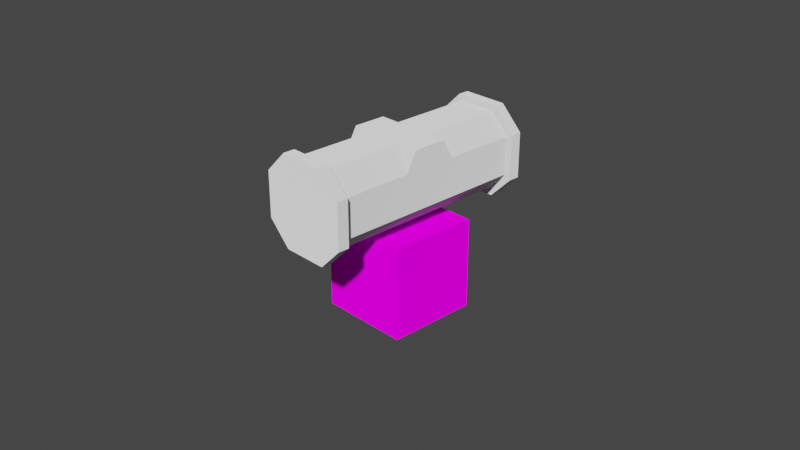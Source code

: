 # Source: crate_octagon.blend  (saved by Blender 2.80.75; exported with 4.5.12 LTS)
import bpy
from mathutils import Matrix  # noqa: F401  (used for matrix-valued properties, if any)

bpy.ops.wm.read_factory_settings(use_empty=True)
scene = bpy.context.scene
scene.name = 'Scene'

# ---- collections
col_collection = bpy.data.collections.new('Collection'); scene.collection.children.link(col_collection)

# ---- images (referenced by path relative to the original .blend; pixels are not part of the script)
import os
ASSET_DIR = os.environ.get("B2B_ASSET_DIR", "")  # directory of the original .blend (textures are referenced by path, not embedded)
HERE = os.path.dirname(os.path.abspath(__file__))  # packed textures are extracted next to this script under _unpacked/

def load_image(name, relpath, width, height, colorspace="sRGB"):
    """Load a texture the original file referenced (path relative to the .blend, or extracted next to this script)."""
    p = next((c for c in (os.path.join(HERE, relpath), os.path.join(ASSET_DIR, relpath)) if relpath and os.path.exists(c)), "")
    if p:
        img = bpy.data.images.load(p, check_existing=True)
        img.name = name
    else:  # same state as the original file: an image datablock whose file is absent (Cycles renders it pink)
        img = bpy.data.images.new(name, width, height)
        img.source = "FILE"
        img.filepath = "//" + (relpath or name)
    img.colorspace_settings.name = colorspace
    return img
img_bricks_png = load_image('bricks.png', 'bricks.png', 1024, 1024, 'sRGB')

# ---- materials (node trees are filled in below, after node groups)
mat_mat_diffuse_cutout = bpy.data.materials.new('MAT_DIFFUSE_CUTOUT')
mat_mat_diffuse_cutout.alpha_threshold = 0.0
mat_mat_diffuse_cutout.use_transparent_shadow = False
mat_mat_diffuse_cutout.line_color = (0.0, 0.0, 0.0, 1.0)
mat_mat_example_block = bpy.data.materials.new('MAT_EXAMPLE_BLOCK')
mat_mat_example_block.use_transparent_shadow = False

# ---- material node trees
mat_mat_diffuse_cutout.use_nodes = True; mat_mat_diffuse_cutout.node_tree.nodes.clear()
_N = mat_mat_diffuse_cutout.node_tree.nodes; _L = mat_mat_diffuse_cutout.node_tree.links
n0 = _N.new('ShaderNodeOutputMaterial'); n0.name = 'Material Output'; n0.location = (300, 300)
n1 = _N.new('ShaderNodeBsdfDiffuse'); n1.name = 'Diffuse BSDF'; n1.location = (10, 300)
n1.inputs[1].default_value = 1.0
_L.new(n1.outputs[0], n0.inputs[0])
n0.is_active_output = True
mat_mat_example_block.use_nodes = True; mat_mat_example_block.node_tree.nodes.clear()
_N = mat_mat_example_block.node_tree.nodes; _L = mat_mat_example_block.node_tree.links
n0 = _N.new('ShaderNodeOutputMaterial'); n0.name = 'Material Output'; n0.location = (300, 300)
n1 = _N.new('ShaderNodeBsdfDiffuse'); n1.name = 'Diffuse BSDF'; n1.location = (10, 300)
n1.inputs[1].default_value = 1.0
n2 = _N.new('ShaderNodeTexImage'); n2.name = 'Image Texture'; n2.location = (-280, 280)
n2.image = img_bricks_png
n2.interpolation = 'Closest'
_L.new(n1.outputs[0], n0.inputs[0])
_L.new(n2.outputs[0], n1.inputs[0])
n0.is_active_output = True

# ---- world
world_world = bpy.data.worlds.new('World'); scene.world = world_world
world_world.use_nodes = True; world_world.node_tree.nodes.clear()
_N = world_world.node_tree.nodes; _L = world_world.node_tree.links
n0 = _N.new('ShaderNodeOutputWorld'); n0.name = 'World Output'; n0.location = (300, 300)
n1 = _N.new('ShaderNodeBackground'); n1.name = 'Background'; n1.location = (10, 300)
n1.inputs[0].default_value = (0.05088, 0.05088, 0.05088, 1.0)
_L.new(n1.outputs[0], n0.inputs[0])
n0.is_active_output = True
world_world.color = (0.05088, 0.05088, 0.05088)
world_world.use_sun_shadow = False
world_world.sun_shadow_jitter_overblur = 0.0

# ---- cameras
cam_camera = bpy.data.cameras.new('Camera')
cam_camera.clip_end = 100.0
cam_camera.ortho_scale = 7.314

# ---- meshes
me_crate_octagon = bpy.data.meshes.new('crate_octagon')
me_crate_octagon.from_pydata([(-0.25, -1.225, -0.002275), (-0.5, -1.225, 0.2477), (-0.25, -1.225, 0.9977), (-0.5, -1.225, 0.7477), (-0.25, 1.225, -0.002275), (-0.5, 1.225, 0.2477), (-0.25, 1.225, 0.9977), (-0.5, 1.225, 0.7477), (0.25, -1.225, -0.002275), (0.5, -1.225, 0.2477), (0.25, -1.225, 0.9977), (0.5, -1.225, 0.7477), (0.25, 1.225, -0.002275), (0.5, 1.225, 0.2477), (0.25, 1.225, 0.9977), (0.5, 1.225, 0.7477), (0.4308, 0.3047, 0.7152), (0.4308, 0.1826, 0.9354), (0.2106, -0.1826, 0.9354), (0.4308, -0.3047, 0.7152), (0.4308, -0.1826, 0.9354), (0.2106, 0.1826, 0.9354), (-0.4308, 0.3047, 0.7152), (-0.4308, 0.1826, 0.9354), (-0.2106, -0.1826, 0.9354), (-0.4308, -0.3047, 0.7152), (-0.4308, -0.1826, 0.9354), (-0.2106, 0.1826, 0.9354), (-0.25, 1.1, -0.002275), (-0.25, -1.1, -0.002275), (-0.5, -1.1, 0.2477), (-0.5, 1.1, 0.2477), (-0.25, -1.1, 0.9977), (-0.25, 1.1, 0.9977), (-0.5, 1.1, 0.7477), (-0.5, -1.1, 0.7477), (0.25, -1.1, -0.002275), (0.25, 1.1, -0.002275), (0.5, 1.1, 0.2477), (0.5, -1.1, 0.2477), (0.25, 1.1, 0.9977), (0.25, -1.1, 0.9977), (0.5, -1.1, 0.7477), (0.5, 1.1, 0.7477), (-0.2106, 1.1, 0.07374), (-0.2106, -1.1, 0.07374), (-0.4308, -1.1, 0.2939), (-0.4308, 1.1, 0.2939), (-0.2106, -1.1, 0.9354), (-0.2106, 1.1, 0.9354), (-0.4308, 1.1, 0.7152), (-0.4308, -1.1, 0.7152), (0.2106, -1.1, 0.07374), (0.2106, 1.1, 0.07374), (0.4308, 1.1, 0.2939), (0.4308, -1.1, 0.2939), (0.2106, 1.1, 0.9354), (0.2106, -1.1, 0.9354), (0.4308, -1.1, 0.7152), (0.4308, 1.1, 0.7152)], [], [(32, 2, 10, 41), (34, 7, 5, 31), (12, 5, 6, 15), (0, 1, 30, 29), (6, 7, 34, 33), (3, 0, 9, 10), (12, 13, 38, 37), (36, 8, 0, 29), (18, 20, 17, 21), (18, 19, 20), (53, 52, 45, 44), (22, 25, 26, 23), (16, 21, 17), (23, 26, 24, 27), (24, 26, 25), (53, 54, 55, 52), (48, 32, 41, 57), (22, 23, 27), (49, 50, 51, 48), (32, 48, 51, 35), (45, 46, 47, 44), (37, 53, 44, 28), (51, 50, 47, 46), (44, 47, 31, 28), (59, 56, 57, 58), (58, 57, 41, 42), (49, 48, 57, 56), (53, 37, 38, 54), (6, 33, 40, 14), (43, 59, 54, 38), (59, 58, 55, 54), (33, 49, 56, 40), (52, 55, 39, 36), (35, 51, 46, 30), (55, 58, 42, 39), (15, 43, 38, 13), (3, 35, 30, 1), (32, 35, 3, 2), (52, 36, 29, 45), (36, 39, 9, 8), (20, 19, 16, 17), (12, 37, 28, 4), (45, 29, 30, 46), (42, 41, 10, 11), (33, 34, 50, 49), (15, 14, 40, 43), (59, 43, 40, 56), (28, 31, 5, 4), (12, 4, 5), (5, 7, 6), (6, 14, 15), (15, 13, 12), (3, 1, 0), (0, 8, 9), (9, 11, 10), (10, 2, 3), (42, 11, 9, 39), (47, 50, 34, 31)])
_uv = me_crate_octagon.uv_layers.new(name='UVMap')
_uv.uv.foreach_set('vector', [0.9526, 0.01771, 0.9823, 0.01771, 0.9823, 0.1365, 0.9526, 0.1365, 0.8681, 0.1017, 0.8978, 0.1017, 0.8978, 0.2205, 0.8681, 0.2205, 0.7539, 0.2553, 0.5757, 0.1959, 0.6351, 0.01771, 0.8133, 0.0771, 0.9823, 0.542, 0.9823, 0.626, 0.9526, 0.626, 0.9526, 0.542, 0.8978, 0.01771, 0.8978, 0.1017, 0.8681, 0.1017, 0.8681, 0.01771, 0.6351, 0.2907, 0.8133, 0.3501, 0.7539, 0.5282, 0.5757, 0.4688, 0.8978, 0.4232, 0.8978, 0.5072, 0.8681, 0.5072, 0.8681, 0.4232, 0.9526, 0.4232, 0.9823, 0.4232, 0.9823, 0.542, 0.9526, 0.542, 0.6804, 0.7102, 0.628, 0.7102, 0.628, 0.6235, 0.6804, 0.6235, 0.6804, 0.7102, 0.628, 0.77, 0.628, 0.7102, 0.5403, 0.3658, 0.01771, 0.3658, 0.01771, 0.2657, 0.5403, 0.2657, 0.1223, 0.7801, 0.1223, 0.9248, 0.07002, 0.8959, 0.07002, 0.8091, 0.628, 0.5637, 0.6804, 0.6235, 0.628, 0.6235, 0.07002, 0.8091, 0.07002, 0.8959, 0.01771, 0.8959, 0.01771, 0.8091, 0.01771, 0.8959, 0.07002, 0.8959, 0.07002, 0.9557, 0.5403, 0.3658, 0.5403, 0.4398, 0.01771, 0.4398, 0.01771, 0.3658, 0.9378, 0.02707, 0.9526, 0.01771, 0.9526, 0.1365, 0.9378, 0.1271, 0.07002, 0.7493, 0.07002, 0.8091, 0.01771, 0.8091, 0.5403, 0.01771, 0.5403, 0.09168, 0.01771, 0.09168, 0.01771, 0.01771, 0.9526, 0.8288, 0.9355, 0.8249, 0.9355, 0.7509, 0.9526, 0.7448, 0.01771, 0.2657, 0.01771, 0.1917, 0.5403, 0.1917, 0.5403, 0.2657, 0.8681, 0.4232, 0.85, 0.4139, 0.85, 0.3138, 0.8681, 0.3045, 0.01771, 0.09168, 0.5403, 0.09168, 0.5403, 0.1917, 0.01771, 0.1917, 0.8487, 0.2983, 0.8487, 0.2243, 0.8681, 0.2205, 0.8681, 0.3045, 0.5403, 0.5398, 0.5403, 0.6138, 0.01771, 0.6138, 0.01771, 0.5398, 0.9355, 0.2143, 0.9355, 0.1403, 0.9526, 0.1365, 0.9526, 0.2205, 0.5403, 0.7139, 0.01771, 0.7139, 0.01771, 0.6138, 0.5403, 0.6138, 0.8487, 0.4294, 0.8681, 0.4232, 0.8681, 0.5072, 0.8487, 0.5034, 0.8978, 0.8288, 0.8681, 0.8288, 0.8681, 0.71, 0.8978, 0.71, 0.8681, 0.626, 0.8517, 0.6183, 0.8517, 0.5182, 0.8681, 0.5072, 0.5403, 0.5398, 0.01771, 0.5398, 0.01771, 0.4398, 0.5403, 0.4398, 0.8681, 0.8288, 0.8533, 0.8194, 0.8533, 0.7193, 0.8681, 0.71, 0.9332, 0.4171, 0.9332, 0.3431, 0.9526, 0.3392, 0.9526, 0.4232, 0.9526, 0.7448, 0.9362, 0.737, 0.9362, 0.637, 0.9526, 0.626, 0.9362, 0.3283, 0.9362, 0.2282, 0.9526, 0.2205, 0.9526, 0.3392, 0.8978, 0.626, 0.8681, 0.626, 0.8681, 0.5072, 0.8978, 0.5072, 0.9823, 0.7448, 0.9526, 0.7448, 0.9526, 0.626, 0.9823, 0.626, 0.9526, 0.8288, 0.9526, 0.7448, 0.9823, 0.7448, 0.9823, 0.8288, 0.9345, 0.4326, 0.9526, 0.4232, 0.9526, 0.542, 0.9345, 0.5327, 0.9526, 0.4232, 0.9526, 0.3392, 0.9823, 0.3392, 0.9823, 0.4232, 0.628, 0.7102, 0.5757, 0.7392, 0.5757, 0.5945, 0.628, 0.6235, 0.8978, 0.4232, 0.8681, 0.4232, 0.8681, 0.3045, 0.8978, 0.3045, 0.9332, 0.5482, 0.9526, 0.542, 0.9526, 0.626, 0.9332, 0.6221, 0.9526, 0.2205, 0.9526, 0.1365, 0.9823, 0.1365, 0.9823, 0.2205, 0.8681, 0.01771, 0.8681, 0.1017, 0.851, 0.09554, 0.851, 0.02157, 0.8978, 0.626, 0.8978, 0.71, 0.8681, 0.71, 0.8681, 0.626, 0.851, 0.6321, 0.8681, 0.626, 0.8681, 0.71, 0.851, 0.7061, 0.8681, 0.3045, 0.8681, 0.2205, 0.8978, 0.2205, 0.8978, 0.3045, 0.7539, 0.2553, 0.6351, 0.2553, 0.5757, 0.1959, 0.5757, 0.1959, 0.5757, 0.0771, 0.6351, 0.01771, 0.6351, 0.01771, 0.7539, 0.01771, 0.8133, 0.0771, 0.8133, 0.0771, 0.8133, 0.1959, 0.7539, 0.2553, 0.6351, 0.2907, 0.7539, 0.2907, 0.8133, 0.3501, 0.8133, 0.3501, 0.8133, 0.4688, 0.7539, 0.5282, 0.7539, 0.5282, 0.6351, 0.5282, 0.5757, 0.4688, 0.5757, 0.4688, 0.5757, 0.3501, 0.6351, 0.2907, 0.9526, 0.2205, 0.9823, 0.2205, 0.9823, 0.3392, 0.9526, 0.3392, 0.8517, 0.2095, 0.8517, 0.1094, 0.8681, 0.1017, 0.8681, 0.2205])
me_crate_octagon.materials.append(mat_mat_diffuse_cutout)
me_crate_octagon.use_remesh_preserve_volume = False
me_crate_octagon.use_remesh_preserve_attributes = False
me_crate_octagon.use_mirror_vertex_groups = False
me_crate_octagon.update()
me_crate_octagon.normals_split_custom_set([tuple(v) for v in zip(*[iter([0.0, 0.0, 1.0, 0.0, 0.0, 1.0, 0.0, 0.0, 1.0, 0.0, 0.0, 1.0, -1.0, 0.0, 0.0, -1.0, 0.0, 0.0, -1.0, 0.0, 0.0, -1.0, 0.0, 0.0, 0.0, 1.0, 0.0, 0.0, 1.0, 0.0, 0.0, 1.0, 0.0, 0.0, 1.0, 0.0, -0.7071, 0.0, -0.7071, -0.7071, 0.0, -0.7071, -0.7071, 0.0, -0.7071, -0.7071, 0.0, -0.7071, -0.7071, 0.0, 0.7071, -0.7071, 0.0, 0.7071, -0.7071, 0.0, 0.7071, -0.7071, 0.0, 0.7071, 0.0, -1.0, 0.0, 0.0, -1.0, 0.0, 0.0, -1.0, 0.0, 0.0, -1.0, 0.0, 0.7071, 0.0, -0.7071, 0.7071, 0.0, -0.7071, 0.7071, 0.0, -0.7071, 0.7071, 0.0, -0.7071, 0.0, 0.0, -1.0, 0.0, 0.0, -1.0, 0.0, 0.0, -1.0, 0.0, 0.0, -1.0, -2.223e-06, 0.0, 1.0, -2.223e-06, 0.0, 1.0, -2.223e-06, 0.0, 1.0, -2.223e-06, 0.0, 1.0, -8.064e-07, -0.8746, 0.4848, -8.064e-07, -0.8746, 0.4848, -8.064e-07, -0.8746, 0.4848, 0.0, 0.0, -1.0, 0.0, 0.0, -1.0, 0.0, 0.0, -1.0, 0.0, 0.0, -1.0, -1.0, 0.0, 0.0, -1.0, 0.0, 0.0, -1.0, 0.0, 0.0, -1.0, 0.0, 0.0, -8.064e-07, 0.8746, 0.4848, -8.064e-07, 0.8746, 0.4848, -8.064e-07, 0.8746, 0.4848, 2.223e-06, 0.0, 1.0, 2.223e-06, 0.0, 1.0, 2.223e-06, 0.0, 1.0, 2.223e-06, 0.0, 1.0, 8.064e-07, -0.8746, 0.4848, 8.064e-07, -0.8746, 0.4848, 8.064e-07, -0.8746, 0.4848, 0.7071, 0.0, -0.7071, 0.7071, 0.0, -0.7071, 0.7071, 0.0, -0.7071, 0.7071, 0.0, -0.7071, 0.0, 1.0, 3.89e-07, 0.0, 1.0, 3.89e-07, 0.0, 1.0, 3.89e-07, 0.0, 1.0, 3.89e-07, 8.064e-07, 0.8746, 0.4848, 8.064e-07, 0.8746, 0.4848, 8.064e-07, 0.8746, 0.4848, -0.7071, 0.0, 0.7071, -0.7071, 0.0, 0.7071, -0.7071, 0.0, 0.7071, -0.7071, 0.0, 0.7071, 0.0, 1.0, 3.115e-07, 0.0, 1.0, 3.115e-07, 0.0, 1.0, 3.115e-07, 0.0, 1.0, 3.115e-07, -0.7071, 0.0, -0.7071, -0.7071, 0.0, -0.7071, -0.7071, 0.0, -0.7071, -0.7071, 0.0, -0.7071, 0.0, -1.0, 5.32e-07, 0.0, -1.0, 5.32e-07, 0.0, -1.0, 5.32e-07, 0.0, -1.0, 5.32e-07, -1.0, 0.0, 0.0, -1.0, 0.0, 0.0, -1.0, 0.0, 0.0, -1.0, 0.0, 0.0, 0.0, -1.0, 0.0, 0.0, -1.0, 0.0, 0.0, -1.0, 0.0, 0.0, -1.0, 0.0, 0.7071, 0.0, 0.7071, 0.7071, 0.0, 0.7071, 0.7071, 0.0, 0.7071, 0.7071, 0.0, 0.7071, 0.0, 1.0, 0.0, 0.0, 1.0, 0.0, 0.0, 1.0, 0.0, 0.0, 1.0, 0.0, 0.0, 0.0, 1.0, 0.0, 0.0, 1.0, 0.0, 0.0, 1.0, 0.0, 0.0, 1.0, 0.0, -1.0, 2.746e-07, 0.0, -1.0, 2.746e-07, 0.0, -1.0, 2.746e-07, 0.0, -1.0, 2.746e-07, 0.0, 0.0, 1.0, 0.0, 0.0, 1.0, 0.0, 0.0, 1.0, 0.0, 0.0, 1.0, 0.0, -1.0, 0.0, 0.0, -1.0, 0.0, 0.0, -1.0, 0.0, 0.0, -1.0, 0.0, 1.0, 0.0, 0.0, 1.0, 0.0, 0.0, 1.0, 0.0, 0.0, 1.0, 0.0, 0.0, 0.0, -1.0, -6.484e-07, 0.0, -1.0, -6.484e-07, 0.0, -1.0, -6.484e-07, 0.0, -1.0, -6.484e-07, 0.0, 1.0, 0.0, 0.0, 1.0, 0.0, 0.0, 1.0, 0.0, 0.0, 1.0, 0.0, 0.0, 1.0, 0.0, 0.0, 1.0, 0.0, 0.0, 1.0, 0.0, 0.0, 1.0, 0.0, 0.0, 1.0, 0.0, 0.0, 1.0, 0.0, 0.0, 1.0, 0.0, 0.0, 1.0, 0.0, 1.0, 0.0, 0.0, 1.0, 0.0, 0.0, 1.0, 0.0, 0.0, 1.0, 0.0, 0.0, -1.0, 0.0, 0.0, -1.0, 0.0, 0.0, -1.0, 0.0, 0.0, -1.0, 0.0, 0.0, -0.7071, 0.0, 0.7071, -0.7071, 0.0, 0.7071, -0.7071, 0.0, 0.7071, -0.7071, 0.0, 0.7071, 0.0, 1.0, -3.192e-07, 0.0, 1.0, -3.192e-07, 0.0, 1.0, -3.192e-07, 0.0, 1.0, -3.192e-07, 0.7071, 0.0, -0.7071, 0.7071, 0.0, -0.7071, 0.7071, 0.0, -0.7071, 0.7071, 0.0, -0.7071, 1.0, 0.0, 0.0, 1.0, 0.0, 0.0, 1.0, 0.0, 0.0, 1.0, 0.0, 0.0, 0.0, 0.0, -1.0, 0.0, 0.0, -1.0, 0.0, 0.0, -1.0, 0.0, 0.0, -1.0, 0.0, 1.0, 2.746e-07, 0.0, 1.0, 2.746e-07, 0.0, 1.0, 2.746e-07, 0.0, 1.0, 2.746e-07, 0.7071, 0.0, 0.7071, 0.7071, 0.0, 0.7071, 0.7071, 0.0, 0.7071, 0.7071, 0.0, 0.7071, 0.0, -1.0, 0.0, 0.0, -1.0, 0.0, 0.0, -1.0, 0.0, 0.0, -1.0, 0.0, 0.7071, 0.0, 0.7071, 0.7071, 0.0, 0.7071, 0.7071, 0.0, 0.7071, 0.7071, 0.0, 0.7071, 0.0, -1.0, -4.672e-07, 0.0, -1.0, -4.672e-07, 0.0, -1.0, -4.672e-07, 0.0, -1.0, -4.672e-07, -0.7071, 0.0, -0.7071, -0.7071, 0.0, -0.7071, -0.7071, 0.0, -0.7071, -0.7071, 0.0, -0.7071, 0.0, 1.0, 0.0, 0.0, 1.0, 0.0, 0.0, 1.0, 0.0, 0.0, 1.0, 0.0, 0.0, 1.0, 0.0, 0.0, 1.0, 0.0, 0.0, 1.0, 0.0, 0.0, 1.0, 0.0, 0.0, 1.0, 0.0, 0.0, 1.0, 0.0, 0.0, 1.0, 0.0, 0.0, 1.0, 0.0, 0.0, -1.0, 0.0, 0.0, -1.0, 0.0, 0.0, -1.0, 0.0, 0.0, -1.0, 0.0, 0.0, -1.0, 0.0, 0.0, -1.0, 0.0, 0.0, -1.0, 0.0, 0.0, -1.0, 0.0, 0.0, -1.0, 0.0, 0.0, -1.0, 0.0, 0.0, -1.0, 0.0, 0.0, -1.0, 0.0, 1.0, 0.0, 0.0, 1.0, 0.0, 0.0, 1.0, 0.0, 0.0, 1.0, 0.0, 0.0, 0.0, -1.0, 0.0, 0.0, -1.0, 0.0, 0.0, -1.0, 0.0, 0.0, -1.0, 0.0])] * 3)])
me_cube = bpy.data.meshes.new('Cube')
me_cube.from_pydata([(-0.5, -0.5, -0.5), (-0.5, -0.5, 0.5), (-0.5, 0.5, -0.5), (-0.5, 0.5, 0.5), (0.5, -0.5, -0.5), (0.5, -0.5, 0.5), (0.5, 0.5, -0.5), (0.5, 0.5, 0.5)], [], [(0, 1, 3, 2), (2, 3, 7, 6), (6, 7, 5, 4), (4, 5, 1, 0), (2, 6, 4, 0), (7, 3, 1, 5)])
_uv = me_cube.uv_layers.new(name='UVMap')
_uv.uv.foreach_set('vector', [1.0, 0.0, 1.0, 1.0, 0.0, 1.0, 0.0, 0.0, 1.0, 1.192e-07, 1.0, 1.0, 0.0, 1.0, 8.941e-08, 0.0, 1.0, 0.0, 1.0, 1.0, 0.0, 1.0, 0.0, 0.0, 1.0, 0.0, 1.0, 1.0, 0.0, 1.0, 0.0, 0.0, 0.0, 1.0, 0.0, 0.0, 1.0, 0.0, 1.0, 1.0, 0.0, 1.0, 0.0, 0.0, 1.0, 0.0, 1.0, 1.0])
me_cube.materials.append(mat_mat_example_block)
me_cube.use_remesh_preserve_volume = False
me_cube.use_remesh_preserve_attributes = False
me_cube.use_mirror_vertex_groups = False
me_cube.update()

# ---- objects
ob_camera = bpy.data.objects.new('Camera', cam_camera)
ob_crate_octagon = bpy.data.objects.new('crate_octagon', me_crate_octagon)
ob_cube = bpy.data.objects.new('Cube', me_cube)

# ---- transforms, parenting, visibility, modifiers, constraints
ob_camera.location = (7.359, -6.926, 4.958)
ob_camera.rotation_euler = (1.109, 0.0, 0.8149)
ob_camera.lock_rotations_4d = False
ob_camera.empty_display_type = 'ARROWS'
ob_camera.color = (0.0, 0.0, 0.0, 0.0)
ob_camera.display_type = 'WIRE'
ob_camera.lineart.crease_threshold = 0.0
ob_crate_octagon.location = (0.0, 0.0, 0.0)
ob_crate_octagon.lock_rotations_4d = False
ob_crate_octagon.empty_display_type = 'ARROWS'
ob_crate_octagon.lineart.crease_threshold = 0.0
ob_cube.location = (0.0, 0.0, -0.5)
ob_cube.lineart.crease_threshold = 0.0

# ---- collection membership
col_collection.objects.link(ob_camera)
col_collection.objects.link(ob_crate_octagon)
col_collection.objects.link(ob_cube)

# ---- scene / render settings (as saved in the file)
scene.camera = ob_camera
scene.frame_start = 1; scene.frame_end = 250; scene.frame_set(1)
scene.render.engine = 'BLENDER_EEVEE_NEXT'
scene.cycles.use_denoising = False
scene.cycles.samples = 128
scene.cycles.sampling_pattern = 'TABULATED_SOBOL'
scene.cycles.use_adaptive_sampling = False
scene.cycles.use_light_tree = False
scene.eevee.use_gtao = True
scene.eevee.gtao_quality = 0.4
scene.eevee.gtao_distance = 2.5
scene.eevee.fast_gi_quality = 0.4
scene.view_settings.view_transform = 'Filmic'
bpy.context.view_layer.update()

# ---- added for rendering (the .blend has no usable light): sun
light_auto_sun = bpy.data.lights.new('AutoSun', 'SUN')
light_auto_sun.energy = 3.0
light_auto_sun.angle = 0.0523599
ob_auto_sun = bpy.data.objects.new('AutoSun', light_auto_sun)
scene.collection.objects.link(ob_auto_sun)
ob_auto_sun.rotation_euler = (0.872665, 0.174533, 0.523599)
bpy.context.view_layer.update()
